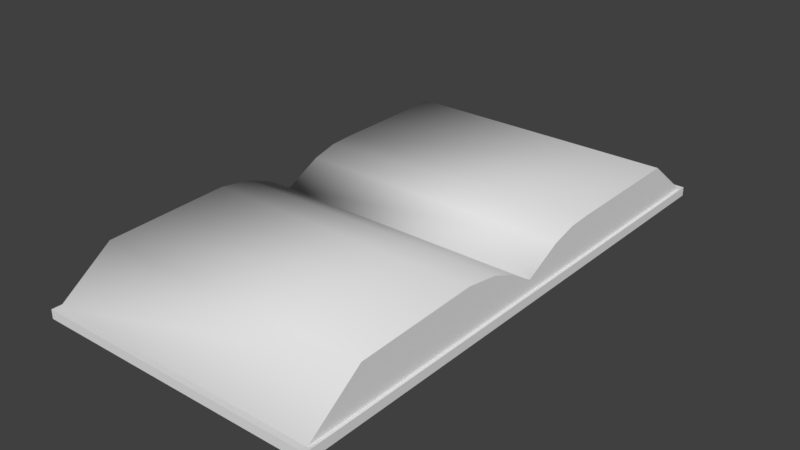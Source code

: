 # Source: biblia_mesa.blend  (saved by Blender 2.79.0; exported with 4.5.12 LTS)
import bpy
from mathutils import Matrix  # noqa: F401  (used for matrix-valued properties, if any)

bpy.ops.wm.read_factory_settings(use_empty=True)
scene = bpy.context.scene
scene.name = 'Scene'

# ---- collections
col_collection_1 = bpy.data.collections.new('Collection 1'); scene.collection.children.link(col_collection_1)

# ---- world
world_world = bpy.data.worlds.new('World'); scene.world = world_world
world_world.color = (0.05088, 0.05088, 0.05088)
world_world.use_sun_shadow = False
world_world.sun_shadow_jitter_overblur = 0.0
world_world.cycles.sampling_method = 'MANUAL'

# ---- meshes
me_plane = bpy.data.meshes.new('Plane')
me_plane.from_pydata([(-0.1642, -0.1642, 0.0), (0.00923, -0.1642, 0.0), (-0.1642, 0.1642, 0.0), (0.00923, 0.1642, 0.0), (-0.1642, 0.1642, 0.005518), (-0.1642, -0.1642, 0.005518), (0.00923, -0.1642, 0.005518), (0.00923, 0.1642, 0.005518), (-0.1623, 0.1607, 0.005518), (-0.1623, -0.1607, 0.005518), (0.007337, -0.1607, 0.005518), (0.007337, 0.1607, 0.005518), (-0.1623, 0.1299, 0.02958), (-0.1623, -0.127, 0.02958), (0.007337, -0.127, 0.02958), (0.007337, 0.1299, 0.02958), (-0.1642, 0.0, 0.0), (0.00923, 0.0, 0.0), (-0.1642, 0.0, 0.005518), (0.00923, 0.0, 0.005518), (-0.1623, 0.0, 0.005518), (0.007337, 0.0, 0.005518), (-0.1623, 0.0, 0.01287), (0.007337, 0.0, 0.01287), (-0.1623, -0.01471, 0.02211), (0.007337, -0.01471, 0.02211), (0.007337, 0.02313, 0.02434), (-0.1623, 0.02313, 0.02434), (0.007337, 0.03846, 0.02822), (-0.1623, 0.03846, 0.02822), (-0.1623, -0.03092, 0.02878), (0.007337, -0.03092, 0.02878), (-0.1623, -0.05116, 0.03201), (0.007337, -0.05116, 0.03201), (0.007337, 0.05297, 0.02891), (-0.1623, 0.05297, 0.02891), (-0.1642, -0.08212, 0.0), (-0.1642, -0.08212, 0.005518), (-0.1623, -0.08033, 0.005518), (0.00923, -0.08212, 0.0), (0.00923, -0.08212, 0.005518), (0.007337, -0.08033, 0.005518), (0.00923, 0.08212, 0.0), (0.00923, 0.08212, 0.005518), (0.007337, 0.08033, 0.005518), (-0.1642, 0.08212, 0.0), (-0.1642, 0.08212, 0.005518), (-0.1623, 0.08033, 0.005518)], [], [(45, 2, 3, 42), (43, 7, 11, 44), (0, 1, 6, 5), (42, 3, 7, 43), (36, 0, 5, 37), (3, 2, 4, 7), (38, 9, 13), (37, 5, 9, 38), (7, 4, 8, 11), (5, 6, 10, 9), (35, 34, 15, 12), (11, 8, 12, 15), (9, 10, 14, 13), (44, 11, 15), (41, 21, 23, 25), (24, 25, 23, 22), (46, 18, 20, 47), (47, 20, 22, 27), (45, 16, 18, 46), (39, 17, 19, 40), (40, 19, 21, 41), (36, 16, 17, 39), (30, 31, 25, 24), (22, 23, 26, 27), (27, 26, 28, 29), (32, 33, 31, 30), (13, 14, 33, 32), (29, 28, 34, 35), (0, 36, 39, 1), (6, 40, 41, 10), (1, 39, 40, 6), (18, 37, 38, 20), (16, 36, 37, 18), (2, 45, 46, 4), (4, 46, 47, 8), (17, 42, 43, 19), (19, 43, 44, 21), (16, 45, 42, 17), (21, 44, 26, 23), (26, 44, 28), (28, 44, 34), (34, 44, 15), (8, 47, 12), (12, 47, 35), (35, 47, 29), (29, 47, 27), (20, 38, 24, 22), (24, 38, 30), (30, 38, 32), (32, 38, 13), (41, 33, 14), (33, 41, 31), (31, 41, 25), (10, 41, 14)])
me_plane.polygons.foreach_set('use_smooth', [0, 0, 0, 0, 0, 0, 0, 0, 0, 0, 1, 1, 1, 0, 0, 1, 0, 0, 0, 0, 0, 0, 1, 1, 1, 1, 1, 1, 0, 0, 0, 0, 0, 0, 0, 0, 0, 0, 0, 0, 0, 0, 0, 0, 0, 0, 0, 0, 0, 0, 0, 0, 0, 0])
_uv = me_plane.uv_layers.new(name='UVMap')
_uv.uv.foreach_set('vector', [7.156e-08, 0.2367, 0.0, 8.59e-08, 0.4165, 0.0, 0.4165, 0.2367, 0.8331, 0.71, 0.8331, 0.9467, 0.8285, 0.9363, 0.8285, 0.7048, 0.9868, 0.5, 0.9868, 2.684e-09, 1.0, 0.0, 1.0, 0.5, 0.9735, 0.7101, 0.9735, 0.9468, 0.9603, 0.9468, 0.9603, 0.7101, 0.9868, 0.7101, 0.9868, 0.9468, 0.9735, 0.9468, 0.9735, 0.7101, 1.0, 0.5, 1.0, 1.0, 0.9868, 1.0, 0.9868, 0.5, 0.9603, 0.6946, 0.9603, 0.9261, 0.9025, 0.8291, 0.4165, 0.2367, 0.4165, 8.59e-08, 0.4211, 0.01033, 0.4211, 0.2418, 0.8331, 0.9467, 0.4165, 0.9467, 0.4211, 0.9363, 0.8285, 0.9363, 0.4165, 8.59e-08, 0.833, 0.0, 0.8285, 0.01033, 0.4211, 0.01033, 0.4211, 0.6249, 0.8285, 0.6249, 0.8285, 0.8467, 0.4211, 0.8467, 0.8285, 0.9363, 0.4211, 0.9363, 0.4211, 0.8467, 0.8285, 0.8467, 0.4211, 0.01033, 0.8285, 0.01033, 0.8285, 0.1062, 0.4211, 0.1062, 0.8967, 0.6946, 0.8967, 0.9261, 0.8389, 0.8376, 0.8967, 0.2315, 0.8967, 0.4631, 0.879, 0.4631, 0.8568, 0.4207, 0.4211, 0.4302, 0.8285, 0.4302, 0.8285, 0.473, 0.4211, 0.473, 0.4165, 0.71, 0.4165, 0.4733, 0.4211, 0.4733, 0.4211, 0.7048, 0.9603, 0.2315, 0.9603, 0.4631, 0.9426, 0.4631, 0.9151, 0.3964, 0.9868, 0.2367, 0.9868, 0.4734, 0.9735, 0.4734, 0.9735, 0.2367, 0.9735, 0.2367, 0.9735, 0.4734, 0.9603, 0.4734, 0.9603, 0.2367, 0.833, 0.2367, 0.833, 0.4733, 0.8285, 0.4733, 0.8285, 0.2418, 7.156e-08, 0.7101, 7.156e-08, 0.4734, 0.4165, 0.4734, 0.4165, 0.7101, 0.4211, 0.3831, 0.8285, 0.3831, 0.8285, 0.4302, 0.4211, 0.4302, 0.4211, 0.473, 0.8285, 0.473, 0.8285, 0.5391, 0.4211, 0.5391, 0.4211, 0.5391, 0.8285, 0.5391, 0.8285, 0.5831, 0.4211, 0.5831, 0.4211, 0.3246, 0.8285, 0.3246, 0.8285, 0.3831, 0.4211, 0.3831, 0.4211, 0.1062, 0.8285, 0.1062, 0.8285, 0.3246, 0.4211, 0.3246, 0.4211, 0.5831, 0.8285, 0.5831, 0.8285, 0.6249, 0.4211, 0.6249, 1.431e-07, 0.9468, 7.156e-08, 0.7101, 0.4165, 0.7101, 0.4165, 0.9468, 0.833, 0.0, 0.833, 0.2367, 0.8285, 0.2418, 0.8285, 0.01033, 0.9735, 0.0, 0.9735, 0.2367, 0.9603, 0.2367, 0.9603, 0.0, 0.4165, 0.4733, 0.4165, 0.2367, 0.4211, 0.2418, 0.4211, 0.4733, 0.9868, 0.4734, 0.9868, 0.7101, 0.9735, 0.7101, 0.9735, 0.4734, 0.9868, 0.0, 0.9868, 0.2367, 0.9735, 0.2367, 0.9735, 0.0, 0.4165, 0.9467, 0.4165, 0.71, 0.4211, 0.7048, 0.4211, 0.9363, 0.9735, 0.4734, 0.9735, 0.7101, 0.9603, 0.7101, 0.9603, 0.4734, 0.833, 0.4733, 0.8331, 0.71, 0.8285, 0.7048, 0.8285, 0.4733, 7.156e-08, 0.4734, 7.156e-08, 0.2367, 0.4165, 0.2367, 0.4165, 0.4734, 0.8967, 0.4631, 0.8967, 0.6946, 0.8515, 0.5297, 0.879, 0.4631, 0.8515, 0.5297, 0.8967, 0.6946, 0.8421, 0.5739, 0.8421, 0.5739, 0.8967, 0.6946, 0.8405, 0.6157, 0.8405, 0.6157, 0.8967, 0.6946, 0.8389, 0.8376, 0.9603, 0.0, 0.9603, 0.2315, 0.9025, 0.08852, 0.9025, 0.08852, 0.9603, 0.2315, 0.9041, 0.3104, 0.9041, 0.3104, 0.9603, 0.2315, 0.9058, 0.3522, 0.9058, 0.3522, 0.9603, 0.2315, 0.9151, 0.3964, 0.9603, 0.4631, 0.9603, 0.6946, 0.9204, 0.5055, 0.9426, 0.4631, 0.9204, 0.5055, 0.9603, 0.6946, 0.9044, 0.5522, 0.9044, 0.5522, 0.9603, 0.6946, 0.8967, 0.6105, 0.8967, 0.6105, 0.9603, 0.6946, 0.9025, 0.8291, 0.8967, 0.2315, 0.8331, 0.3156, 0.8389, 0.09703, 0.8331, 0.3156, 0.8967, 0.2315, 0.8408, 0.374, 0.8408, 0.374, 0.8967, 0.2315, 0.8568, 0.4207, 0.8967, 0.0, 0.8967, 0.2315, 0.8389, 0.09703])
_uv.active_render = True
_uv = me_plane.uv_layers.new(name='UVMap.001')
_uv.uv.foreach_set('vector', [0.1808, 0.001001, 0.001001, 0.001001, 0.001001, 0.3626, 0.1808, 0.3626, 0.7283, 0.9535, 0.9081, 0.9535, 0.9081, 0.9101, 0.7283, 0.9101, 0.7717, 0.7263, 0.7717, 0.3646, 0.7283, 0.3646, 0.7283, 0.7263, 0.001001, 0.999, 0.1808, 0.999, 0.1808, 0.9555, 0.001001, 0.9555, 0.9535, 0.7263, 0.9535, 0.5465, 0.9101, 0.5465, 0.9101, 0.7263, 0.001001, 0.7717, 0.3626, 0.7717, 0.3626, 0.7283, 0.001001, 0.7283, 0.7717, 0.002002, 0.6838, 0.1808, 0.7717, 0.1808, 0.9535, 0.5445, 0.9535, 0.3646, 0.9101, 0.3646, 0.9101, 0.5445, 0.3646, 0.7717, 0.7263, 0.7717, 0.7263, 0.7283, 0.3646, 0.7283, 0.6808, 0.3626, 0.6808, 0.001001, 0.6374, 0.001001, 0.6374, 0.3626, 0.3646, 0.5445, 0.7263, 0.5445, 0.7263, 0.3646, 0.3646, 0.3646, 0.6354, 0.3626, 0.6354, 0.001001, 0.5465, 0.001001, 0.5465, 0.3626, 0.3646, 0.6354, 0.7263, 0.6354, 0.7263, 0.5465, 0.3646, 0.5465, 0.7293, 0.9081, 0.9081, 0.8202, 0.9081, 0.9081, 0.8626, 0.7263, 0.8626, 0.5465, 0.7737, 0.5465, 0.7737, 0.7263, 0.001001, 0.8172, 0.3626, 0.8172, 0.3626, 0.7737, 0.001001, 0.7737, 0.9535, 0.3626, 0.9535, 0.1828, 0.9101, 0.1828, 0.9101, 0.3626, 0.3646, 0.8626, 0.5445, 0.8626, 0.5445, 0.7737, 0.3646, 0.7737, 0.9535, 0.1808, 0.9535, 0.001001, 0.9101, 0.001001, 0.9101, 0.1808, 0.3646, 0.9081, 0.5445, 0.9081, 0.5445, 0.8646, 0.3646, 0.8646, 0.999, 0.1808, 0.999, 0.001001, 0.9555, 0.001001, 0.9555, 0.1808, 0.3626, 0.5445, 0.3626, 0.3646, 0.001001, 0.3646, 0.001001, 0.5445, 0.8172, 0.5445, 0.8172, 0.1828, 0.7737, 0.1828, 0.7737, 0.5445, 0.3646, 0.7263, 0.7263, 0.7263, 0.7263, 0.6374, 0.3646, 0.6374, 0.8626, 0.5445, 0.8626, 0.1828, 0.8192, 0.1828, 0.8192, 0.5445, 0.001001, 0.9081, 0.3626, 0.9081, 0.3626, 0.8646, 0.001001, 0.8646, 0.5445, 0.3626, 0.5445, 0.001001, 0.3646, 0.001001, 0.3646, 0.3626, 0.001001, 0.8626, 0.3626, 0.8626, 0.3626, 0.8192, 0.001001, 0.8192, 0.3626, 0.001001, 0.1828, 0.001001, 0.1828, 0.3626, 0.3626, 0.3626, 0.5465, 0.9081, 0.7263, 0.9081, 0.7263, 0.8646, 0.5465, 0.8646, 0.9081, 0.1808, 0.9081, 0.001001, 0.8646, 0.001001, 0.8646, 0.1808, 0.001001, 0.9535, 0.1808, 0.9535, 0.1808, 0.9101, 0.001001, 0.9101, 0.9081, 0.3626, 0.9081, 0.1828, 0.8646, 0.1828, 0.8646, 0.3626, 0.1828, 0.9535, 0.3626, 0.9535, 0.3626, 0.9101, 0.1828, 0.9101, 0.9081, 0.5445, 0.9081, 0.3646, 0.8646, 0.3646, 0.8646, 0.5445, 0.3646, 0.9535, 0.5445, 0.9535, 0.5445, 0.9101, 0.3646, 0.9101, 0.9081, 0.7263, 0.9081, 0.5465, 0.8646, 0.5465, 0.8646, 0.7263, 0.3626, 0.7263, 0.3626, 0.5465, 0.001001, 0.5465, 0.001001, 0.7263, 0.7717, 0.3626, 0.7717, 0.1828, 0.6828, 0.1828, 0.6828, 0.3626, 0.9111, 0.9081, 0.9535, 0.7293, 0.9535, 0.9081, 0.2717, 0.9565, 0.1838, 0.999, 0.2717, 0.999, 0.7747, 0.1808, 0.8626, 0.1808, 0.8626, 0.002002, 0.7283, 0.9071, 0.9071, 0.8192, 0.7283, 0.8192, 0.7737, 0.1798, 0.7737, 0.001001, 0.8616, 0.001001, 0.1828, 0.9555, 0.2707, 0.9555, 0.1828, 0.998, 0.9101, 0.7283, 0.9101, 0.9071, 0.9525, 0.7283, 0.7283, 0.8172, 0.9081, 0.8172, 0.9081, 0.7283, 0.7283, 0.7283, 0.7263, 0.9111, 0.5475, 0.9535, 0.7263, 0.9535, 0.9565, 0.2717, 0.999, 0.1838, 0.999, 0.2717, 0.7263, 0.7747, 0.7263, 0.8626, 0.5475, 0.8626, 0.5465, 0.7737, 0.5465, 0.8616, 0.7253, 0.7737, 0.9555, 0.1828, 0.9555, 0.2707, 0.998, 0.1828, 0.5465, 0.9101, 0.7253, 0.9101, 0.5465, 0.9525, 0.7707, 0.001001, 0.6828, 0.1798, 0.6828, 0.001001])
me_plane.use_remesh_preserve_volume = False
me_plane.use_remesh_preserve_attributes = False
me_plane.use_mirror_vertex_groups = False
me_plane.update()

# ---- objects
ob_plane = bpy.data.objects.new('Plane', me_plane)

# ---- transforms, parenting, visibility, modifiers, constraints
ob_plane.location = (0.0, 0.0, 0.0)
ob_plane.lineart.crease_threshold = 0.0

# ---- collection membership
col_collection_1.objects.link(ob_plane)

# ---- scene / render settings (as saved in the file)
scene.frame_start = 1; scene.frame_end = 250; scene.frame_set(1)
scene.render.engine = 'BLENDER_EEVEE_NEXT'
scene.render.resolution_percentage = 50
scene.render.dither_intensity = 0.0
scene.cycles.use_denoising = False
scene.cycles.samples = 128
scene.cycles.sampling_pattern = 'TABULATED_SOBOL'
scene.cycles.use_adaptive_sampling = False
scene.cycles.use_light_tree = False
scene.cycles.blur_glossy = 0.0
scene.cycles.sample_clamp_indirect = 0.0
scene.view_settings.view_transform = 'Standard'
bpy.context.view_layer.update()

# ---- added for rendering (the .blend has no active camera and no usable light): camera, sun
cam_auto = bpy.data.cameras.new('AutoCamera')
cam_auto.lens = 50.0
cam_auto.sensor_width = 36.0
cam_auto.clip_end = 1000.0
ob_auto_camera = bpy.data.objects.new('AutoCamera', cam_auto)
scene.collection.objects.link(ob_auto_camera)
ob_auto_camera.location = (0.267467, -0.413968, 0.291982)
ob_auto_camera.rotation_euler = (1.09748, -7.21219e-08, 0.694738)
scene.camera = ob_auto_camera
light_auto_sun = bpy.data.lights.new('AutoSun', 'SUN')
light_auto_sun.energy = 3.0
light_auto_sun.angle = 0.0523599
ob_auto_sun = bpy.data.objects.new('AutoSun', light_auto_sun)
scene.collection.objects.link(ob_auto_sun)
ob_auto_sun.rotation_euler = (0.872665, 0.174533, 0.523599)
bpy.context.view_layer.update()
